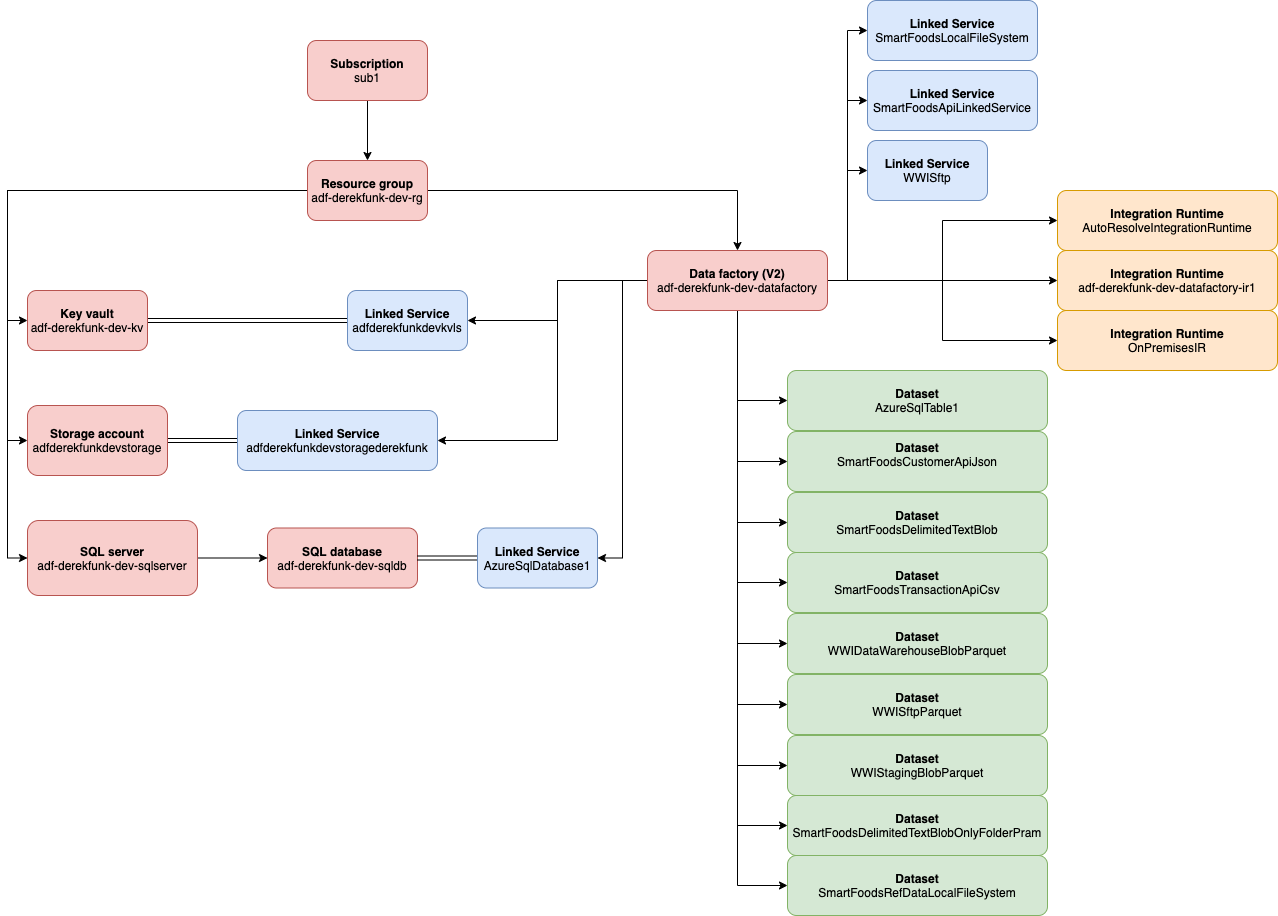

The diagram above was exported from draw.io. Its source (the exported page's mxGraphModel, read from the mxfile embedded in the PNG):
<mxGraphModel dx="1426" dy="1894" grid="1" gridSize="10" guides="1" tooltips="1" connect="1" arrows="1" fold="1" page="1" pageScale="1" pageWidth="850" pageHeight="1100" math="0" shadow="0">
  <root>
    <mxCell id="0" />
    <mxCell id="1" parent="0" />
    <mxCell id="w7u-rXaTIFf67zstsI29-31" style="edgeStyle=orthogonalEdgeStyle;rounded=0;orthogonalLoop=1;jettySize=auto;html=1;exitX=1;exitY=0.5;exitDx=0;exitDy=0;entryX=0;entryY=0.5;entryDx=0;entryDy=0;fontColor=#000000;shape=link;" edge="1" parent="1" source="w7u-rXaTIFf67zstsI29-1" target="w7u-rXaTIFf67zstsI29-21">
      <mxGeometry relative="1" as="geometry" />
    </mxCell>
    <mxCell id="w7u-rXaTIFf67zstsI29-1" value="&lt;div&gt;&lt;b&gt;Key vault&lt;/b&gt;&lt;br&gt;&lt;/div&gt;&lt;div&gt;&lt;div&gt;adf-derekfunk-dev-kv&lt;/div&gt;&lt;/div&gt;" style="rounded=1;whiteSpace=wrap;html=1;fillColor=#f8cecc;strokeColor=#b85450;" vertex="1" parent="1">
      <mxGeometry x="120" y="160" width="120" height="60" as="geometry" />
    </mxCell>
    <mxCell id="w7u-rXaTIFf67zstsI29-32" style="edgeStyle=orthogonalEdgeStyle;rounded=0;orthogonalLoop=1;jettySize=auto;html=1;exitX=0;exitY=0.5;exitDx=0;exitDy=0;entryX=1;entryY=0.5;entryDx=0;entryDy=0;fontColor=#000000;" edge="1" parent="1" source="w7u-rXaTIFf67zstsI29-2" target="w7u-rXaTIFf67zstsI29-21">
      <mxGeometry relative="1" as="geometry" />
    </mxCell>
    <mxCell id="w7u-rXaTIFf67zstsI29-34" style="edgeStyle=orthogonalEdgeStyle;rounded=0;orthogonalLoop=1;jettySize=auto;html=1;exitX=1;exitY=0.5;exitDx=0;exitDy=0;entryX=0;entryY=0.5;entryDx=0;entryDy=0;fontColor=#000000;" edge="1" parent="1" source="w7u-rXaTIFf67zstsI29-2" target="w7u-rXaTIFf67zstsI29-25">
      <mxGeometry relative="1" as="geometry" />
    </mxCell>
    <mxCell id="w7u-rXaTIFf67zstsI29-35" style="edgeStyle=orthogonalEdgeStyle;rounded=0;orthogonalLoop=1;jettySize=auto;html=1;exitX=1;exitY=0.5;exitDx=0;exitDy=0;entryX=0;entryY=0.5;entryDx=0;entryDy=0;fontColor=#000000;" edge="1" parent="1" source="w7u-rXaTIFf67zstsI29-2" target="w7u-rXaTIFf67zstsI29-22">
      <mxGeometry relative="1" as="geometry" />
    </mxCell>
    <mxCell id="w7u-rXaTIFf67zstsI29-36" style="edgeStyle=orthogonalEdgeStyle;rounded=0;orthogonalLoop=1;jettySize=auto;html=1;exitX=0;exitY=0.5;exitDx=0;exitDy=0;entryX=1;entryY=0.5;entryDx=0;entryDy=0;fontColor=#000000;" edge="1" parent="1" source="w7u-rXaTIFf67zstsI29-2" target="w7u-rXaTIFf67zstsI29-23">
      <mxGeometry relative="1" as="geometry">
        <Array as="points">
          <mxPoint x="650" y="150" />
          <mxPoint x="650" y="310" />
        </Array>
      </mxGeometry>
    </mxCell>
    <mxCell id="w7u-rXaTIFf67zstsI29-38" style="edgeStyle=orthogonalEdgeStyle;rounded=0;orthogonalLoop=1;jettySize=auto;html=1;exitX=0;exitY=0.5;exitDx=0;exitDy=0;entryX=1;entryY=0.5;entryDx=0;entryDy=0;fontColor=#000000;" edge="1" parent="1" source="w7u-rXaTIFf67zstsI29-2" target="w7u-rXaTIFf67zstsI29-24">
      <mxGeometry relative="1" as="geometry" />
    </mxCell>
    <mxCell id="w7u-rXaTIFf67zstsI29-39" style="edgeStyle=orthogonalEdgeStyle;rounded=0;orthogonalLoop=1;jettySize=auto;html=1;exitX=0.5;exitY=1;exitDx=0;exitDy=0;entryX=0;entryY=0.5;entryDx=0;entryDy=0;fontColor=#000000;" edge="1" parent="1" source="w7u-rXaTIFf67zstsI29-2" target="w7u-rXaTIFf67zstsI29-15">
      <mxGeometry relative="1" as="geometry" />
    </mxCell>
    <mxCell id="w7u-rXaTIFf67zstsI29-40" style="edgeStyle=orthogonalEdgeStyle;rounded=0;orthogonalLoop=1;jettySize=auto;html=1;exitX=0.5;exitY=1;exitDx=0;exitDy=0;entryX=0;entryY=0.5;entryDx=0;entryDy=0;fontColor=#000000;" edge="1" parent="1" source="w7u-rXaTIFf67zstsI29-2" target="w7u-rXaTIFf67zstsI29-16">
      <mxGeometry relative="1" as="geometry" />
    </mxCell>
    <mxCell id="w7u-rXaTIFf67zstsI29-41" style="edgeStyle=orthogonalEdgeStyle;rounded=0;orthogonalLoop=1;jettySize=auto;html=1;exitX=0.5;exitY=1;exitDx=0;exitDy=0;entryX=0;entryY=0.5;entryDx=0;entryDy=0;fontColor=#000000;" edge="1" parent="1" source="w7u-rXaTIFf67zstsI29-2" target="w7u-rXaTIFf67zstsI29-18">
      <mxGeometry relative="1" as="geometry" />
    </mxCell>
    <mxCell id="w7u-rXaTIFf67zstsI29-42" style="edgeStyle=orthogonalEdgeStyle;rounded=0;orthogonalLoop=1;jettySize=auto;html=1;exitX=0.5;exitY=1;exitDx=0;exitDy=0;entryX=0;entryY=0.5;entryDx=0;entryDy=0;fontColor=#000000;" edge="1" parent="1" source="w7u-rXaTIFf67zstsI29-2" target="w7u-rXaTIFf67zstsI29-19">
      <mxGeometry relative="1" as="geometry" />
    </mxCell>
    <mxCell id="w7u-rXaTIFf67zstsI29-43" style="edgeStyle=orthogonalEdgeStyle;rounded=0;orthogonalLoop=1;jettySize=auto;html=1;exitX=0.5;exitY=1;exitDx=0;exitDy=0;entryX=0;entryY=0.5;entryDx=0;entryDy=0;fontColor=#000000;" edge="1" parent="1" source="w7u-rXaTIFf67zstsI29-2" target="w7u-rXaTIFf67zstsI29-20">
      <mxGeometry relative="1" as="geometry" />
    </mxCell>
    <mxCell id="w7u-rXaTIFf67zstsI29-44" style="edgeStyle=orthogonalEdgeStyle;rounded=0;orthogonalLoop=1;jettySize=auto;html=1;exitX=0.5;exitY=1;exitDx=0;exitDy=0;entryX=0;entryY=0.5;entryDx=0;entryDy=0;fontColor=#000000;" edge="1" parent="1" source="w7u-rXaTIFf67zstsI29-2" target="w7u-rXaTIFf67zstsI29-17">
      <mxGeometry relative="1" as="geometry" />
    </mxCell>
    <mxCell id="w7u-rXaTIFf67zstsI29-45" style="edgeStyle=orthogonalEdgeStyle;rounded=0;orthogonalLoop=1;jettySize=auto;html=1;exitX=0.5;exitY=1;exitDx=0;exitDy=0;entryX=0;entryY=0.5;entryDx=0;entryDy=0;fontColor=#000000;" edge="1" parent="1" source="w7u-rXaTIFf67zstsI29-2" target="w7u-rXaTIFf67zstsI29-14">
      <mxGeometry relative="1" as="geometry" />
    </mxCell>
    <mxCell id="L9lxQ2ZvDDGzmjXw9x_u-3" style="edgeStyle=orthogonalEdgeStyle;rounded=0;orthogonalLoop=1;jettySize=auto;html=1;exitX=0.5;exitY=1;exitDx=0;exitDy=0;entryX=0;entryY=0.5;entryDx=0;entryDy=0;fontColor=#000000;" edge="1" parent="1" source="w7u-rXaTIFf67zstsI29-2" target="L9lxQ2ZvDDGzmjXw9x_u-1">
      <mxGeometry relative="1" as="geometry" />
    </mxCell>
    <mxCell id="L9lxQ2ZvDDGzmjXw9x_u-4" style="edgeStyle=orthogonalEdgeStyle;rounded=0;orthogonalLoop=1;jettySize=auto;html=1;exitX=0.5;exitY=1;exitDx=0;exitDy=0;entryX=0;entryY=0.5;entryDx=0;entryDy=0;fontColor=#000000;" edge="1" parent="1" source="w7u-rXaTIFf67zstsI29-2" target="L9lxQ2ZvDDGzmjXw9x_u-2">
      <mxGeometry relative="1" as="geometry" />
    </mxCell>
    <mxCell id="TlSa4foLz9FWZNGcu60_-4" style="edgeStyle=orthogonalEdgeStyle;rounded=0;orthogonalLoop=1;jettySize=auto;html=1;exitX=1;exitY=0.5;exitDx=0;exitDy=0;entryX=0;entryY=0.5;entryDx=0;entryDy=0;fontColor=#000000;" edge="1" parent="1" source="w7u-rXaTIFf67zstsI29-2" target="TlSa4foLz9FWZNGcu60_-1">
      <mxGeometry relative="1" as="geometry">
        <Array as="points">
          <mxPoint x="1035" y="150" />
          <mxPoint x="1035" y="90" />
          <mxPoint x="1150" y="90" />
        </Array>
      </mxGeometry>
    </mxCell>
    <mxCell id="TlSa4foLz9FWZNGcu60_-5" style="edgeStyle=orthogonalEdgeStyle;rounded=0;orthogonalLoop=1;jettySize=auto;html=1;exitX=1;exitY=0.5;exitDx=0;exitDy=0;entryX=0;entryY=0.5;entryDx=0;entryDy=0;fontColor=#000000;" edge="1" parent="1" source="w7u-rXaTIFf67zstsI29-2" target="TlSa4foLz9FWZNGcu60_-3">
      <mxGeometry relative="1" as="geometry" />
    </mxCell>
    <mxCell id="TlSa4foLz9FWZNGcu60_-6" style="edgeStyle=orthogonalEdgeStyle;rounded=0;orthogonalLoop=1;jettySize=auto;html=1;exitX=1;exitY=0.5;exitDx=0;exitDy=0;entryX=0;entryY=0.5;entryDx=0;entryDy=0;fontColor=#000000;" edge="1" parent="1" source="w7u-rXaTIFf67zstsI29-2" target="TlSa4foLz9FWZNGcu60_-2">
      <mxGeometry relative="1" as="geometry" />
    </mxCell>
    <mxCell id="TlSa4foLz9FWZNGcu60_-8" style="edgeStyle=orthogonalEdgeStyle;rounded=0;orthogonalLoop=1;jettySize=auto;html=1;exitX=1;exitY=0.5;exitDx=0;exitDy=0;entryX=0;entryY=0.5;entryDx=0;entryDy=0;fontColor=#000000;" edge="1" parent="1" source="w7u-rXaTIFf67zstsI29-2" target="TlSa4foLz9FWZNGcu60_-7">
      <mxGeometry relative="1" as="geometry" />
    </mxCell>
    <mxCell id="w7u-rXaTIFf67zstsI29-2" value="&lt;b&gt;Data factory (V2)&lt;/b&gt;&lt;div&gt;adf-derekfunk-dev-datafactory&lt;/div&gt;" style="rounded=1;whiteSpace=wrap;html=1;fillColor=#f8cecc;strokeColor=#b85450;" vertex="1" parent="1">
      <mxGeometry x="740" y="120" width="180" height="60" as="geometry" />
    </mxCell>
    <mxCell id="w7u-rXaTIFf67zstsI29-30" style="edgeStyle=orthogonalEdgeStyle;rounded=0;orthogonalLoop=1;jettySize=auto;html=1;exitX=1;exitY=0.5;exitDx=0;exitDy=0;entryX=0;entryY=0.5;entryDx=0;entryDy=0;fontColor=#000000;shape=link;" edge="1" parent="1" source="w7u-rXaTIFf67zstsI29-5" target="w7u-rXaTIFf67zstsI29-23">
      <mxGeometry relative="1" as="geometry" />
    </mxCell>
    <mxCell id="w7u-rXaTIFf67zstsI29-5" value="&lt;div&gt;&lt;b&gt;Storage account&lt;/b&gt;&lt;/div&gt;&lt;div&gt;adfderekfunkdevstorage&lt;br&gt;&lt;/div&gt;" style="rounded=1;whiteSpace=wrap;html=1;fillColor=#f8cecc;strokeColor=#b85450;" vertex="1" parent="1">
      <mxGeometry x="120" y="275" width="140" height="70" as="geometry" />
    </mxCell>
    <mxCell id="w7u-rXaTIFf67zstsI29-26" style="edgeStyle=orthogonalEdgeStyle;rounded=0;orthogonalLoop=1;jettySize=auto;html=1;exitX=0;exitY=0.5;exitDx=0;exitDy=0;entryX=0;entryY=0.5;entryDx=0;entryDy=0;fontColor=#000000;" edge="1" parent="1" source="w7u-rXaTIFf67zstsI29-13" target="w7u-rXaTIFf67zstsI29-1">
      <mxGeometry relative="1" as="geometry" />
    </mxCell>
    <mxCell id="w7u-rXaTIFf67zstsI29-27" style="edgeStyle=orthogonalEdgeStyle;rounded=0;orthogonalLoop=1;jettySize=auto;html=1;exitX=0;exitY=0.5;exitDx=0;exitDy=0;entryX=0;entryY=0.5;entryDx=0;entryDy=0;fontColor=#000000;" edge="1" parent="1" source="w7u-rXaTIFf67zstsI29-13" target="w7u-rXaTIFf67zstsI29-5">
      <mxGeometry relative="1" as="geometry" />
    </mxCell>
    <mxCell id="w7u-rXaTIFf67zstsI29-28" style="edgeStyle=orthogonalEdgeStyle;rounded=0;orthogonalLoop=1;jettySize=auto;html=1;exitX=0;exitY=0.5;exitDx=0;exitDy=0;entryX=0;entryY=0.5;entryDx=0;entryDy=0;fontColor=#000000;" edge="1" parent="1" source="w7u-rXaTIFf67zstsI29-13" target="w7u-rXaTIFf67zstsI29-3">
      <mxGeometry relative="1" as="geometry" />
    </mxCell>
    <mxCell id="w7u-rXaTIFf67zstsI29-33" style="edgeStyle=orthogonalEdgeStyle;rounded=0;orthogonalLoop=1;jettySize=auto;html=1;exitX=1;exitY=0.5;exitDx=0;exitDy=0;entryX=0.5;entryY=0;entryDx=0;entryDy=0;fontColor=#000000;" edge="1" parent="1" source="w7u-rXaTIFf67zstsI29-13" target="w7u-rXaTIFf67zstsI29-2">
      <mxGeometry relative="1" as="geometry" />
    </mxCell>
    <mxCell id="w7u-rXaTIFf67zstsI29-13" value="&lt;b&gt;Resource group&lt;/b&gt;&lt;br&gt;&lt;div&gt;adf-derekfunk-dev-rg&lt;/div&gt;" style="rounded=1;whiteSpace=wrap;html=1;align=center;fillColor=#f8cecc;strokeColor=#b85450;" vertex="1" parent="1">
      <mxGeometry x="400" y="30" width="120" height="60" as="geometry" />
    </mxCell>
    <mxCell id="w7u-rXaTIFf67zstsI29-29" style="edgeStyle=orthogonalEdgeStyle;rounded=0;orthogonalLoop=1;jettySize=auto;html=1;exitX=1;exitY=0.5;exitDx=0;exitDy=0;entryX=0;entryY=0.5;entryDx=0;entryDy=0;fontColor=#000000;" edge="1" parent="1" source="w7u-rXaTIFf67zstsI29-3" target="w7u-rXaTIFf67zstsI29-4">
      <mxGeometry relative="1" as="geometry" />
    </mxCell>
    <mxCell id="w7u-rXaTIFf67zstsI29-3" value="&lt;div&gt;&lt;b&gt;SQL server&lt;/b&gt;&lt;/div&gt;&lt;div&gt;&lt;div&gt;adf-derekfunk-dev-sqlserver&lt;/div&gt;&lt;/div&gt;" style="rounded=1;whiteSpace=wrap;html=1;align=center;verticalAlign=middle;fillColor=#f8cecc;strokeColor=#b85450;" vertex="1" parent="1">
      <mxGeometry x="120" y="390" width="170" height="75" as="geometry" />
    </mxCell>
    <mxCell id="w7u-rXaTIFf67zstsI29-4" value="&lt;div&gt;&lt;b&gt;SQL database&lt;/b&gt;&lt;/div&gt;&lt;div&gt;adf-derekfunk-dev-sqldb&lt;br&gt;&lt;/div&gt;" style="rounded=1;whiteSpace=wrap;html=1;fillColor=#f8cecc;strokeColor=#b85450;" vertex="1" parent="1">
      <mxGeometry x="360" y="397.5" width="150" height="60" as="geometry" />
    </mxCell>
    <mxCell id="w7u-rXaTIFf67zstsI29-14" value="&lt;b&gt;Dataset&lt;/b&gt;&lt;br&gt;WWIStagingBlobParquet" style="rounded=1;whiteSpace=wrap;html=1;align=center;fillColor=#d5e8d4;strokeColor=#82b366;" vertex="1" parent="1">
      <mxGeometry x="880" y="605" width="260" height="60" as="geometry" />
    </mxCell>
    <mxCell id="w7u-rXaTIFf67zstsI29-15" value="&lt;b&gt;Dataset&lt;/b&gt;&lt;br&gt;AzureSqlTable1" style="rounded=1;whiteSpace=wrap;html=1;align=center;fillColor=#d5e8d4;strokeColor=#82b366;" vertex="1" parent="1">
      <mxGeometry x="880" y="240" width="260" height="60" as="geometry" />
    </mxCell>
    <mxCell id="w7u-rXaTIFf67zstsI29-16" value="&lt;b&gt;Dataset&lt;/b&gt;&lt;br&gt;&lt;div&gt;SmartFoodsCustomerApiJson&lt;/div&gt;&lt;div&gt;&lt;br&gt;&lt;/div&gt;" style="rounded=1;whiteSpace=wrap;html=1;align=center;fillColor=#d5e8d4;strokeColor=#82b366;" vertex="1" parent="1">
      <mxGeometry x="880" y="301" width="260" height="60" as="geometry" />
    </mxCell>
    <mxCell id="w7u-rXaTIFf67zstsI29-17" value="&lt;b&gt;Dataset&lt;/b&gt;&lt;br&gt;WWISftpParquet" style="rounded=1;whiteSpace=wrap;html=1;align=center;fillColor=#d5e8d4;strokeColor=#82b366;" vertex="1" parent="1">
      <mxGeometry x="880" y="544" width="260" height="60" as="geometry" />
    </mxCell>
    <mxCell id="w7u-rXaTIFf67zstsI29-18" value="&lt;b&gt;Dataset&lt;/b&gt;&lt;br&gt;SmartFoodsDelimitedTextBlob" style="rounded=1;whiteSpace=wrap;html=1;align=center;fillColor=#d5e8d4;strokeColor=#82b366;" vertex="1" parent="1">
      <mxGeometry x="880" y="362" width="260" height="60" as="geometry" />
    </mxCell>
    <mxCell id="w7u-rXaTIFf67zstsI29-19" value="&lt;b&gt;Dataset&lt;/b&gt;&lt;br&gt;SmartFoodsTransactionApiCsv" style="rounded=1;whiteSpace=wrap;html=1;align=center;fillColor=#d5e8d4;strokeColor=#82b366;" vertex="1" parent="1">
      <mxGeometry x="880" y="422" width="260" height="60" as="geometry" />
    </mxCell>
    <mxCell id="w7u-rXaTIFf67zstsI29-20" value="&lt;b&gt;Dataset&lt;/b&gt;&lt;br&gt;WWIDataWarehouseBlobParquet" style="rounded=1;whiteSpace=wrap;html=1;align=center;fillColor=#d5e8d4;strokeColor=#82b366;" vertex="1" parent="1">
      <mxGeometry x="880" y="483" width="260" height="60" as="geometry" />
    </mxCell>
    <mxCell id="w7u-rXaTIFf67zstsI29-21" value="&lt;b&gt;Linked Service&lt;/b&gt;&lt;br&gt;adfderekfunkdevkvls" style="rounded=1;whiteSpace=wrap;html=1;align=center;fillColor=#dae8fc;strokeColor=#6c8ebf;" vertex="1" parent="1">
      <mxGeometry x="440" y="160" width="120" height="60" as="geometry" />
    </mxCell>
    <mxCell id="w7u-rXaTIFf67zstsI29-22" value="&lt;b&gt;Linked Service&lt;/b&gt;&lt;br&gt;WWISftp" style="rounded=1;whiteSpace=wrap;html=1;align=center;fillColor=#dae8fc;strokeColor=#6c8ebf;" vertex="1" parent="1">
      <mxGeometry x="960" y="10" width="120" height="60" as="geometry" />
    </mxCell>
    <mxCell id="w7u-rXaTIFf67zstsI29-23" value="&lt;b&gt;Linked Service&lt;/b&gt;&lt;br&gt;adfderekfunkdevstoragederekfunk" style="rounded=1;whiteSpace=wrap;html=1;align=center;fillColor=#dae8fc;strokeColor=#6c8ebf;" vertex="1" parent="1">
      <mxGeometry x="330" y="280" width="200" height="60" as="geometry" />
    </mxCell>
    <mxCell id="w7u-rXaTIFf67zstsI29-37" style="edgeStyle=orthogonalEdgeStyle;rounded=0;orthogonalLoop=1;jettySize=auto;html=1;exitX=0;exitY=0.5;exitDx=0;exitDy=0;entryX=1;entryY=0.5;entryDx=0;entryDy=0;fontColor=#000000;shape=link;" edge="1" parent="1" source="w7u-rXaTIFf67zstsI29-24" target="w7u-rXaTIFf67zstsI29-4">
      <mxGeometry relative="1" as="geometry" />
    </mxCell>
    <mxCell id="w7u-rXaTIFf67zstsI29-24" value="&lt;b&gt;Linked Service&lt;/b&gt;&lt;br&gt;AzureSqlDatabase1" style="rounded=1;whiteSpace=wrap;html=1;align=center;fillColor=#dae8fc;strokeColor=#6c8ebf;" vertex="1" parent="1">
      <mxGeometry x="570" y="397.5" width="120" height="60" as="geometry" />
    </mxCell>
    <mxCell id="w7u-rXaTIFf67zstsI29-25" value="&lt;b&gt;Linked Service&lt;br&gt;&lt;/b&gt;&lt;div&gt;SmartFoodsApiLinkedService&lt;/div&gt;" style="rounded=1;whiteSpace=wrap;html=1;align=center;fillColor=#dae8fc;strokeColor=#6c8ebf;" vertex="1" parent="1">
      <mxGeometry x="960" y="-60" width="170" height="60" as="geometry" />
    </mxCell>
    <mxCell id="w7u-rXaTIFf67zstsI29-48" style="rounded=0;orthogonalLoop=1;jettySize=auto;html=1;exitX=0.5;exitY=1;exitDx=0;exitDy=0;entryX=0.5;entryY=0;entryDx=0;entryDy=0;fontColor=#000000;" edge="1" parent="1" source="w7u-rXaTIFf67zstsI29-47" target="w7u-rXaTIFf67zstsI29-13">
      <mxGeometry relative="1" as="geometry" />
    </mxCell>
    <mxCell id="w7u-rXaTIFf67zstsI29-47" value="&lt;b&gt;Subscription&lt;/b&gt;&lt;br&gt;sub1" style="rounded=1;whiteSpace=wrap;html=1;align=center;fillColor=#f8cecc;strokeColor=#b85450;" vertex="1" parent="1">
      <mxGeometry x="400" y="-90" width="120" height="60" as="geometry" />
    </mxCell>
    <mxCell id="L9lxQ2ZvDDGzmjXw9x_u-1" value="&lt;b&gt;Dataset&lt;/b&gt;&lt;br&gt;SmartFoodsDelimitedTextBlobOnlyFolderPram" style="rounded=1;whiteSpace=wrap;html=1;align=center;fillColor=#d5e8d4;strokeColor=#82b366;" vertex="1" parent="1">
      <mxGeometry x="880" y="665" width="260" height="60" as="geometry" />
    </mxCell>
    <mxCell id="L9lxQ2ZvDDGzmjXw9x_u-2" value="&lt;b&gt;Dataset&lt;/b&gt;&lt;br&gt;SmartFoodsRefDataLocalFileSystem" style="rounded=1;whiteSpace=wrap;html=1;align=center;fillColor=#d5e8d4;strokeColor=#82b366;" vertex="1" parent="1">
      <mxGeometry x="880" y="725" width="260" height="60" as="geometry" />
    </mxCell>
    <mxCell id="TlSa4foLz9FWZNGcu60_-1" value="&lt;b&gt;Integration Runtime&lt;/b&gt;&lt;br&gt;AutoResolveIntegrationRuntime" style="rounded=1;whiteSpace=wrap;html=1;align=center;fillColor=#ffe6cc;strokeColor=#d79b00;" vertex="1" parent="1">
      <mxGeometry x="1150" y="60" width="220" height="60" as="geometry" />
    </mxCell>
    <mxCell id="TlSa4foLz9FWZNGcu60_-2" value="&lt;b&gt;Integration Runtime&lt;/b&gt;&lt;br&gt;OnPremisesIR" style="rounded=1;whiteSpace=wrap;html=1;align=center;fillColor=#ffe6cc;strokeColor=#d79b00;" vertex="1" parent="1">
      <mxGeometry x="1150" y="180" width="220" height="60" as="geometry" />
    </mxCell>
    <mxCell id="TlSa4foLz9FWZNGcu60_-3" value="&lt;b&gt;Integration Runtime&lt;/b&gt;&lt;br&gt;adf-derekfunk-dev-datafactory-ir1" style="rounded=1;whiteSpace=wrap;html=1;align=center;fillColor=#ffe6cc;strokeColor=#d79b00;" vertex="1" parent="1">
      <mxGeometry x="1150" y="120" width="220" height="60" as="geometry" />
    </mxCell>
    <mxCell id="TlSa4foLz9FWZNGcu60_-7" value="&lt;b&gt;Linked Service&lt;br&gt;&lt;/b&gt;&lt;div&gt;&lt;div&gt;&lt;span&gt;SmartFoodsLocalFileSystem&lt;/span&gt;&lt;br&gt;&lt;/div&gt;&lt;/div&gt;" style="rounded=1;whiteSpace=wrap;html=1;align=center;fillColor=#dae8fc;strokeColor=#6c8ebf;" vertex="1" parent="1">
      <mxGeometry x="960" y="-130" width="170" height="60" as="geometry" />
    </mxCell>
  </root>
</mxGraphModel>